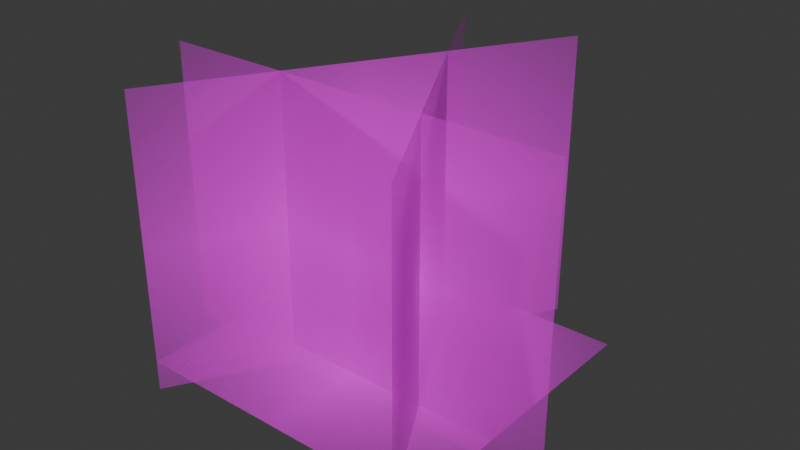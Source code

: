 # Source: grass3.blend  (saved by Blender 4.4.32; exported with 4.5.12 LTS)
import bpy
from mathutils import Matrix  # noqa: F401  (used for matrix-valued properties, if any)

bpy.ops.wm.read_factory_settings(use_empty=True)
scene = bpy.context.scene
scene.name = 'Scene'

# ---- collections
col_collection = bpy.data.collections.new('Collection'); scene.collection.children.link(col_collection)

# ---- images (referenced by path relative to the original .blend; pixels are not part of the script)
import os
ASSET_DIR = os.environ.get("B2B_ASSET_DIR", "")  # directory of the original .blend (textures are referenced by path, not embedded)
HERE = os.path.dirname(os.path.abspath(__file__))  # packed textures are extracted next to this script under _unpacked/

def load_image(name, relpath, width, height, colorspace="sRGB"):
    """Load a texture the original file referenced (path relative to the .blend, or extracted next to this script)."""
    p = next((c for c in (os.path.join(HERE, relpath), os.path.join(ASSET_DIR, relpath)) if relpath and os.path.exists(c)), "")
    if p:
        img = bpy.data.images.load(p, check_existing=True)
        img.name = name
    else:  # same state as the original file: an image datablock whose file is absent (Cycles renders it pink)
        img = bpy.data.images.new(name, width, height)
        img.source = "FILE"
        img.filepath = "//" + (relpath or name)
    img.colorspace_settings.name = colorspace
    return img
img_grass2_png = load_image('grass2.png', 'grass2.png', 1024, 1024, 'sRGB')
img_grass3_png = load_image('grass3.png', 'grass3.png', 1024, 1024, 'sRGB')

# ---- materials (node trees are filled in below, after node groups)
mat_grass2 = bpy.data.materials.new('grass2')
mat_grass3 = bpy.data.materials.new('grass3')

# ---- material node trees
mat_grass2.use_nodes = True; mat_grass2.node_tree.nodes.clear()
_N = mat_grass2.node_tree.nodes; _L = mat_grass2.node_tree.links
n0 = _N.new('ShaderNodeOutputMaterial'); n0.name = 'Material Output'; n0.location = (200, 100)
n1 = _N.new('ShaderNodeTexImage'); n1.name = 'Image Texture'; n1.location = (-200, 100)
n1.image = img_grass2_png
n1.extension = 'CLIP'
n2 = _N.new('ShaderNodeBsdfPrincipled'); n2.name = 'Principled BSDF'; n2.location = (0, 100)
_L.new(n1.outputs[0], n2.inputs[0])
_L.new(n1.outputs[1], n2.inputs[4])
_L.new(n2.outputs[0], n0.inputs[0])
n0.is_active_output = True
mat_grass3.use_nodes = True; mat_grass3.node_tree.nodes.clear()
_N = mat_grass3.node_tree.nodes; _L = mat_grass3.node_tree.links
n0 = _N.new('ShaderNodeOutputMaterial'); n0.name = 'Material Output'; n0.location = (200, 100)
n1 = _N.new('ShaderNodeTexImage'); n1.name = 'Image Texture'; n1.location = (-200, 100)
n1.image = img_grass3_png
n1.extension = 'CLIP'
n2 = _N.new('ShaderNodeBsdfPrincipled'); n2.name = 'Principled BSDF'; n2.location = (0, 100)
_L.new(n1.outputs[0], n2.inputs[0])
_L.new(n1.outputs[1], n2.inputs[4])
_L.new(n2.outputs[0], n0.inputs[0])
n0.is_active_output = True

# ---- world
world_world = bpy.data.worlds.new('World'); scene.world = world_world
world_world.use_nodes = True; world_world.node_tree.nodes.clear()
_N = world_world.node_tree.nodes; _L = world_world.node_tree.links
n0 = _N.new('ShaderNodeOutputWorld'); n0.name = 'World Output'; n0.location = (200, 100)
n1 = _N.new('ShaderNodeBackground'); n1.name = 'Background'; n1.location = (-200, 100)
n1.inputs[0].default_value = (0.05088, 0.05088, 0.05088, 1.0)
_L.new(n1.outputs[0], n0.inputs[0])
n0.is_active_output = True
world_world.color = (0.05088, 0.05088, 0.05088)
world_world.sun_shadow_jitter_overblur = 0.0

# ---- meshes
me_grass2 = bpy.data.meshes.new('grass2')
me_grass2.from_pydata([(-0.5229, -0.5, 0.0), (0.5229, -0.5, 0.0), (-0.5229, 0.5, 0.0), (0.5229, 0.5, 0.0)], [], [(0, 1, 3, 2)])
_uv = me_grass2.uv_layers.new(name='UVMap')
_uv.uv.foreach_set('vector', [0.0, 0.0, 1.0, 0.0, 1.0, 1.0, 0.0, 1.0])
me_grass2.materials.append(mat_grass2)
me_grass2.update()
me_grass3 = bpy.data.meshes.new('grass3')
me_grass3.from_pydata([(-0.7, -0.15, -0.06873), (0.7, -0.15, -0.06873), (-0.7, -0.15, 0.9313), (0.7, -0.15, 0.9313), (0.4799, -0.5312, -0.06873), (-0.2201, 0.6812, -0.06873), (0.4799, -0.5312, 0.9313), (-0.2201, 0.6812, 0.9313), (0.2201, 0.6812, -0.06873), (-0.4799, -0.5312, -0.06873), (0.2201, 0.6812, 0.9313), (-0.4799, -0.5312, 0.9313)], [], [(0, 1, 3, 2), (4, 5, 7, 6), (8, 9, 11, 10)])
_uv = me_grass3.uv_layers.new(name='UVMap')
_uv.uv.foreach_set('vector', [0.0, 0.0, 1.0, 0.0, 1.0, 1.0, 0.0, 1.0, 0.0, 0.0, 1.0, 0.0, 1.0, 1.0, 0.0, 1.0, 0.0, 0.0, 1.0, 0.0, 1.0, 1.0, 0.0, 1.0])
me_grass3.materials.append(mat_grass3)
me_grass3.update()

# ---- objects
ob_grass2 = bpy.data.objects.new('grass2', me_grass2)
ob_grass3 = bpy.data.objects.new('grass3', me_grass3)

# ---- transforms, parenting, visibility, modifiers, constraints
ob_grass2.location = (0.0, 0.0, 0.0)
ob_grass3.location = (0.0, 0.0, 0.0)

# ---- collection membership
col_collection.objects.link(ob_grass2)
col_collection.objects.link(ob_grass3)

# ---- scene / render settings (as saved in the file)
scene.frame_start = 1; scene.frame_end = 250; scene.frame_set(1)
scene.render.engine = 'BLENDER_EEVEE_NEXT'
bpy.context.view_layer.update()

# ---- added for rendering (the .blend has no active camera and no usable light): camera, sun
cam_auto = bpy.data.cameras.new('AutoCamera')
cam_auto.lens = 50.0
cam_auto.sensor_width = 36.0
cam_auto.clip_end = 1000.0
ob_auto_camera = bpy.data.objects.new('AutoCamera', cam_auto)
scene.collection.objects.link(ob_auto_camera)
ob_auto_camera.location = (1.94737, -2.26185, 1.98917)
ob_auto_camera.rotation_euler = (1.09748, -7.21219e-08, 0.694738)
scene.camera = ob_auto_camera
light_auto_sun = bpy.data.lights.new('AutoSun', 'SUN')
light_auto_sun.energy = 3.0
light_auto_sun.angle = 0.0523599
ob_auto_sun = bpy.data.objects.new('AutoSun', light_auto_sun)
scene.collection.objects.link(ob_auto_sun)
ob_auto_sun.rotation_euler = (0.872665, 0.174533, 0.523599)
bpy.context.view_layer.update()
